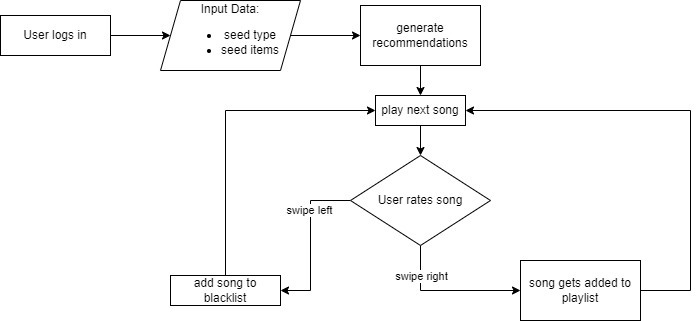

The diagram above was exported from draw.io. Its source (the exported page's mxGraphModel, read from the mxfile embedded in the PNG):
<mxGraphModel dx="1422" dy="762" grid="1" gridSize="10" guides="1" tooltips="1" connect="1" arrows="1" fold="1" page="1" pageScale="1" pageWidth="850" pageHeight="1100" math="0" shadow="0">
  <root>
    <mxCell id="0" />
    <mxCell id="1" parent="0" />
    <mxCell id="5A5OhPLkeSy54ZL_iaGs-7" value="" style="edgeStyle=orthogonalEdgeStyle;rounded=0;orthogonalLoop=1;jettySize=auto;html=1;" parent="1" source="5A5OhPLkeSy54ZL_iaGs-3" target="5A5OhPLkeSy54ZL_iaGs-6" edge="1">
      <mxGeometry relative="1" as="geometry" />
    </mxCell>
    <mxCell id="5A5OhPLkeSy54ZL_iaGs-3" value="User logs in" style="rounded=0;whiteSpace=wrap;html=1;" parent="1" vertex="1">
      <mxGeometry x="20" y="140" width="110" height="40" as="geometry" />
    </mxCell>
    <mxCell id="5A5OhPLkeSy54ZL_iaGs-9" value="" style="edgeStyle=orthogonalEdgeStyle;rounded=0;orthogonalLoop=1;jettySize=auto;html=1;" parent="1" source="5A5OhPLkeSy54ZL_iaGs-6" target="5A5OhPLkeSy54ZL_iaGs-8" edge="1">
      <mxGeometry relative="1" as="geometry" />
    </mxCell>
    <mxCell id="5A5OhPLkeSy54ZL_iaGs-6" value="Input Data:&lt;br&gt;&lt;ul&gt;&lt;li&gt;seed type&lt;/li&gt;&lt;li&gt;seed items&lt;/li&gt;&lt;/ul&gt;" style="shape=parallelogram;perimeter=parallelogramPerimeter;whiteSpace=wrap;html=1;fixedSize=1;" parent="1" vertex="1">
      <mxGeometry x="180" y="125" width="140" height="70" as="geometry" />
    </mxCell>
    <mxCell id="5A5OhPLkeSy54ZL_iaGs-24" value="" style="edgeStyle=orthogonalEdgeStyle;rounded=0;orthogonalLoop=1;jettySize=auto;html=1;" parent="1" source="5A5OhPLkeSy54ZL_iaGs-8" target="5A5OhPLkeSy54ZL_iaGs-22" edge="1">
      <mxGeometry relative="1" as="geometry" />
    </mxCell>
    <mxCell id="5A5OhPLkeSy54ZL_iaGs-8" value="generate recommendations" style="rounded=0;whiteSpace=wrap;html=1;" parent="1" vertex="1">
      <mxGeometry x="380" y="130" width="120" height="60" as="geometry" />
    </mxCell>
    <mxCell id="5A5OhPLkeSy54ZL_iaGs-17" value="" style="edgeStyle=orthogonalEdgeStyle;rounded=0;orthogonalLoop=1;jettySize=auto;html=1;entryX=0;entryY=0.5;entryDx=0;entryDy=0;" parent="1" source="5A5OhPLkeSy54ZL_iaGs-10" target="5A5OhPLkeSy54ZL_iaGs-16" edge="1">
      <mxGeometry relative="1" as="geometry">
        <Array as="points">
          <mxPoint x="440" y="415" />
        </Array>
      </mxGeometry>
    </mxCell>
    <mxCell id="5A5OhPLkeSy54ZL_iaGs-20" value="&amp;nbsp;swipe right&amp;nbsp;" style="edgeLabel;html=1;align=center;verticalAlign=middle;resizable=0;points=[];" parent="5A5OhPLkeSy54ZL_iaGs-17" connectable="0" vertex="1">
      <mxGeometry x="-0.4341" y="-3" relative="1" as="geometry">
        <mxPoint x="3" y="-11" as="offset" />
      </mxGeometry>
    </mxCell>
    <mxCell id="5A5OhPLkeSy54ZL_iaGs-27" style="edgeStyle=orthogonalEdgeStyle;rounded=0;orthogonalLoop=1;jettySize=auto;html=1;exitX=0;exitY=0.5;exitDx=0;exitDy=0;entryX=1;entryY=0.5;entryDx=0;entryDy=0;" parent="1" source="5A5OhPLkeSy54ZL_iaGs-10" target="5A5OhPLkeSy54ZL_iaGs-31" edge="1">
      <mxGeometry relative="1" as="geometry">
        <mxPoint x="310" y="370" as="targetPoint" />
        <Array as="points">
          <mxPoint x="330" y="325" />
          <mxPoint x="330" y="415" />
        </Array>
      </mxGeometry>
    </mxCell>
    <mxCell id="5A5OhPLkeSy54ZL_iaGs-29" value="&amp;nbsp;swipe left&amp;nbsp;" style="edgeLabel;html=1;align=center;verticalAlign=middle;resizable=0;points=[];" parent="5A5OhPLkeSy54ZL_iaGs-27" connectable="0" vertex="1">
      <mxGeometry x="-0.3026" y="-2" relative="1" as="geometry">
        <mxPoint y="-7" as="offset" />
      </mxGeometry>
    </mxCell>
    <mxCell id="5A5OhPLkeSy54ZL_iaGs-10" value="User rates song" style="rhombus;whiteSpace=wrap;html=1;" parent="1" vertex="1">
      <mxGeometry x="370" y="280" width="140" height="90" as="geometry" />
    </mxCell>
    <mxCell id="5A5OhPLkeSy54ZL_iaGs-28" style="edgeStyle=orthogonalEdgeStyle;rounded=0;orthogonalLoop=1;jettySize=auto;html=1;entryX=1;entryY=0.5;entryDx=0;entryDy=0;exitX=1;exitY=0.5;exitDx=0;exitDy=0;" parent="1" source="5A5OhPLkeSy54ZL_iaGs-16" target="5A5OhPLkeSy54ZL_iaGs-22" edge="1">
      <mxGeometry relative="1" as="geometry">
        <Array as="points">
          <mxPoint x="710" y="415" />
          <mxPoint x="710" y="235" />
        </Array>
      </mxGeometry>
    </mxCell>
    <mxCell id="5A5OhPLkeSy54ZL_iaGs-16" value="song gets added to playlist" style="whiteSpace=wrap;html=1;" parent="1" vertex="1">
      <mxGeometry x="540" y="385" width="120" height="60" as="geometry" />
    </mxCell>
    <mxCell id="5A5OhPLkeSy54ZL_iaGs-26" value="" style="edgeStyle=orthogonalEdgeStyle;rounded=0;orthogonalLoop=1;jettySize=auto;html=1;" parent="1" source="5A5OhPLkeSy54ZL_iaGs-22" target="5A5OhPLkeSy54ZL_iaGs-10" edge="1">
      <mxGeometry relative="1" as="geometry" />
    </mxCell>
    <mxCell id="5A5OhPLkeSy54ZL_iaGs-22" value="play next song" style="rounded=0;whiteSpace=wrap;html=1;" parent="1" vertex="1">
      <mxGeometry x="395" y="220" width="90" height="30" as="geometry" />
    </mxCell>
    <mxCell id="5A5OhPLkeSy54ZL_iaGs-32" style="edgeStyle=orthogonalEdgeStyle;rounded=0;orthogonalLoop=1;jettySize=auto;html=1;entryX=0;entryY=0.5;entryDx=0;entryDy=0;" parent="1" source="5A5OhPLkeSy54ZL_iaGs-31" target="5A5OhPLkeSy54ZL_iaGs-22" edge="1">
      <mxGeometry relative="1" as="geometry">
        <Array as="points">
          <mxPoint x="245" y="235" />
        </Array>
      </mxGeometry>
    </mxCell>
    <mxCell id="5A5OhPLkeSy54ZL_iaGs-31" value="add song to blacklist" style="rounded=0;whiteSpace=wrap;html=1;" parent="1" vertex="1">
      <mxGeometry x="190" y="400" width="110" height="30" as="geometry" />
    </mxCell>
  </root>
</mxGraphModel>